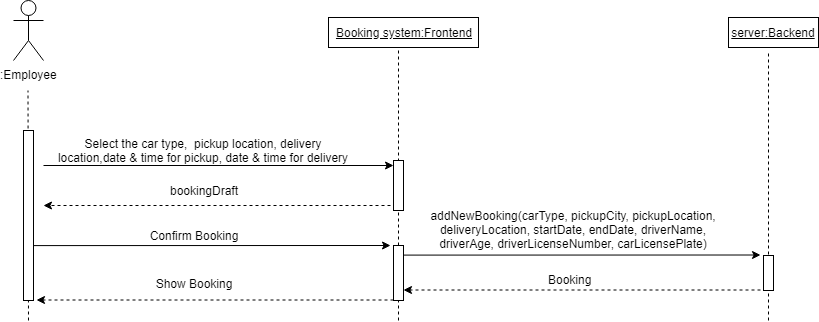

The diagram above was exported from draw.io. Its source (the exported page's mxGraphModel, read from the mxfile embedded in the PNG):
<mxGraphModel dx="1646" dy="572" grid="1" gridSize="10" guides="1" tooltips="1" connect="1" arrows="1" fold="1" page="1" pageScale="1" pageWidth="1100" pageHeight="850" background="#ffffff" math="0" shadow="0">
  <root>
    <mxCell id="0" />
    <mxCell id="1" parent="0" />
    <mxCell id="oXTMK9LFCF9_wougO2eW-14" value="" style="endArrow=none;dashed=1;html=1;" parent="1" edge="1">
      <mxGeometry width="50" height="50" relative="1" as="geometry">
        <mxPoint x="855" y="330" as="sourcePoint" />
        <mxPoint x="855" y="60" as="targetPoint" />
      </mxGeometry>
    </mxCell>
    <mxCell id="oXTMK9LFCF9_wougO2eW-13" value="" style="endArrow=none;dashed=1;html=1;" parent="1" source="oXTMK9LFCF9_wougO2eW-27" edge="1">
      <mxGeometry width="50" height="50" relative="1" as="geometry">
        <mxPoint x="485" y="440" as="sourcePoint" />
        <mxPoint x="485" y="60" as="targetPoint" />
      </mxGeometry>
    </mxCell>
    <mxCell id="oXTMK9LFCF9_wougO2eW-1" value=":Employee&lt;br&gt;" style="shape=umlActor;verticalLabelPosition=bottom;labelBackgroundColor=#ffffff;verticalAlign=top;html=1;outlineConnect=0;" parent="1" vertex="1">
      <mxGeometry x="100" y="10" width="30" height="60" as="geometry" />
    </mxCell>
    <mxCell id="oXTMK9LFCF9_wougO2eW-2" value="" style="endArrow=none;dashed=1;html=1;" parent="1" edge="1">
      <mxGeometry width="50" height="50" relative="1" as="geometry">
        <mxPoint x="115" y="330" as="sourcePoint" />
        <mxPoint x="114.5" y="100" as="targetPoint" />
      </mxGeometry>
    </mxCell>
    <mxCell id="oXTMK9LFCF9_wougO2eW-3" value="" style="rounded=0;whiteSpace=wrap;html=1;" parent="1" vertex="1">
      <mxGeometry x="110" y="140" width="10" height="170" as="geometry" />
    </mxCell>
    <mxCell id="oXTMK9LFCF9_wougO2eW-4" value="Select the car type,&amp;nbsp; pickup location, delivery location,date &amp;amp; time for pickup, date &amp;amp; time for delivery" style="text;html=1;strokeColor=none;fillColor=none;align=center;verticalAlign=middle;whiteSpace=wrap;rounded=0;" parent="1" vertex="1">
      <mxGeometry x="140" y="150" width="300" height="20" as="geometry" />
    </mxCell>
    <mxCell id="oXTMK9LFCF9_wougO2eW-5" value="" style="endArrow=classic;html=1;" parent="1" edge="1">
      <mxGeometry width="50" height="50" relative="1" as="geometry">
        <mxPoint x="130" y="175" as="sourcePoint" />
        <mxPoint x="480" y="175" as="targetPoint" />
      </mxGeometry>
    </mxCell>
    <mxCell id="oXTMK9LFCF9_wougO2eW-6" value="&lt;u&gt;Booking system:Frontend&lt;/u&gt;" style="rounded=0;whiteSpace=wrap;html=1;" parent="1" vertex="1">
      <mxGeometry x="415" y="27" width="150" height="30" as="geometry" />
    </mxCell>
    <mxCell id="oXTMK9LFCF9_wougO2eW-7" value="&lt;u&gt;server:Backend&lt;/u&gt;" style="rounded=0;whiteSpace=wrap;html=1;" parent="1" vertex="1">
      <mxGeometry x="815" y="27" width="90" height="30" as="geometry" />
    </mxCell>
    <mxCell id="oXTMK9LFCF9_wougO2eW-9" value="" style="rounded=0;whiteSpace=wrap;html=1;" parent="1" vertex="1">
      <mxGeometry x="480" y="170" width="10" height="50" as="geometry" />
    </mxCell>
    <mxCell id="oXTMK9LFCF9_wougO2eW-10" value="" style="endArrow=classic;html=1;exitX=1.3;exitY=0.117;exitDx=0;exitDy=0;exitPerimeter=0;" parent="1" edge="1">
      <mxGeometry width="50" height="50" relative="1" as="geometry">
        <mxPoint x="490" y="264.6" as="sourcePoint" />
        <mxPoint x="847" y="264.5" as="targetPoint" />
      </mxGeometry>
    </mxCell>
    <mxCell id="oXTMK9LFCF9_wougO2eW-11" value="" style="rounded=0;whiteSpace=wrap;html=1;" parent="1" vertex="1">
      <mxGeometry x="850" y="265" width="10" height="35" as="geometry" />
    </mxCell>
    <mxCell id="oXTMK9LFCF9_wougO2eW-15" value="&lt;div&gt;addNewBooking(carType, pickupCity, pickupLocation, deliveryLocation, startDate, endDate, driverName, driverAge, driverLicenseNumber, carLicensePlate)&lt;/div&gt;&lt;div&gt;&lt;br&gt;&lt;/div&gt;" style="text;html=1;strokeColor=none;fillColor=none;align=center;verticalAlign=middle;whiteSpace=wrap;rounded=0;" parent="1" vertex="1">
      <mxGeometry x="500" y="236" width="320" height="20" as="geometry" />
    </mxCell>
    <mxCell id="oXTMK9LFCF9_wougO2eW-22" value="" style="endArrow=classic;html=1;strokeColor=#000000;dashed=1;" parent="1" edge="1">
      <mxGeometry width="50" height="50" relative="1" as="geometry">
        <mxPoint x="477" y="215" as="sourcePoint" />
        <mxPoint x="130" y="215" as="targetPoint" />
      </mxGeometry>
    </mxCell>
    <mxCell id="oXTMK9LFCF9_wougO2eW-23" value="&lt;span style=&quot;font-family: &amp;#34;helvetica&amp;#34; , &amp;#34;arial&amp;#34; , sans-serif ; font-size: 0px ; white-space: nowrap&quot;&gt;%3CmxGraphModel%3E%3Croot%3E%3CmxCell%20id%3D%220%22%2F%3E%3CmxCell%20id%3D%221%22%20parent%3D%220%22%2F%3E%3CmxCell%20id%3D%222%22%20value%3D%22Use%22%20style%3D%22endArrow%3Dopen%3BendSize%3D12%3Bdashed%3D1%3Bhtml%3D1%3BentryX%3D1%3BentryY%3D0.333%3BentryDx%3D0%3BentryDy%3D0%3BentryPerimeter%3D0%3B%22%20edge%3D%221%22%20parent%3D%221%22%3E%3CmxGeometry%20width%3D%22160%22%20relative%3D%221%22%20as%3D%22geometry%22%3E%3CmxPoint%20x%3D%22840%22%20y%3D%22240%22%20as%3D%22sourcePoint%22%2F%3E%3CmxPoint%20x%3D%22490%22%20y%3D%22239.89999999999998%22%20as%3D%22targetPoint%22%2F%3E%3C%2FmxGeometry%3E%3C%2FmxCell%3E%3C%2Froot%3E%3C%2FmxGraphModel%3E&lt;/span&gt;" style="text;html=1;strokeColor=none;fillColor=none;align=center;verticalAlign=middle;whiteSpace=wrap;rounded=0;" parent="1" vertex="1">
      <mxGeometry x="220" y="180" width="40" height="20" as="geometry" />
    </mxCell>
    <mxCell id="oXTMK9LFCF9_wougO2eW-24" value="bookingDraft" style="text;html=1;strokeColor=none;fillColor=none;align=center;verticalAlign=middle;whiteSpace=wrap;rounded=0;" parent="1" vertex="1">
      <mxGeometry x="225" y="190" width="130" height="20" as="geometry" />
    </mxCell>
    <mxCell id="oXTMK9LFCF9_wougO2eW-25" value="" style="endArrow=classic;html=1;exitX=1.3;exitY=0.117;exitDx=0;exitDy=0;exitPerimeter=0;" parent="1" edge="1">
      <mxGeometry width="50" height="50" relative="1" as="geometry">
        <mxPoint x="120" y="255.10000000000002" as="sourcePoint" />
        <mxPoint x="477" y="255" as="targetPoint" />
      </mxGeometry>
    </mxCell>
    <mxCell id="oXTMK9LFCF9_wougO2eW-26" value="Confirm Booking" style="text;html=1;strokeColor=none;fillColor=none;align=center;verticalAlign=middle;whiteSpace=wrap;rounded=0;" parent="1" vertex="1">
      <mxGeometry x="230" y="235" width="100" height="20" as="geometry" />
    </mxCell>
    <mxCell id="oXTMK9LFCF9_wougO2eW-27" value="" style="rounded=0;whiteSpace=wrap;html=1;" parent="1" vertex="1">
      <mxGeometry x="480" y="255" width="10" height="55" as="geometry" />
    </mxCell>
    <mxCell id="oXTMK9LFCF9_wougO2eW-28" value="" style="endArrow=none;dashed=1;html=1;" parent="1" target="oXTMK9LFCF9_wougO2eW-27" edge="1">
      <mxGeometry width="50" height="50" relative="1" as="geometry">
        <mxPoint x="485" y="330" as="sourcePoint" />
        <mxPoint x="485" y="60" as="targetPoint" />
      </mxGeometry>
    </mxCell>
    <mxCell id="oXTMK9LFCF9_wougO2eW-29" value="" style="endArrow=classic;html=1;dashed=1;strokeColor=#000000;" parent="1" edge="1">
      <mxGeometry width="50" height="50" relative="1" as="geometry">
        <mxPoint x="847" y="299.5" as="sourcePoint" />
        <mxPoint x="490" y="299.5" as="targetPoint" />
      </mxGeometry>
    </mxCell>
    <mxCell id="oXTMK9LFCF9_wougO2eW-30" value="Show Booking" style="text;html=1;strokeColor=none;fillColor=none;align=center;verticalAlign=middle;whiteSpace=wrap;rounded=0;" parent="1" vertex="1">
      <mxGeometry x="240" y="282.5" width="80" height="20" as="geometry" />
    </mxCell>
    <mxCell id="oXTMK9LFCF9_wougO2eW-31" value="Booking" style="text;html=1;resizable=0;points=[];autosize=1;align=left;verticalAlign=top;spacingTop=-4;" parent="1" vertex="1">
      <mxGeometry x="633" y="280" width="60" height="20" as="geometry" />
    </mxCell>
    <mxCell id="oXTMK9LFCF9_wougO2eW-32" value="" style="endArrow=classic;html=1;dashed=1;strokeColor=#000000;" parent="1" edge="1">
      <mxGeometry width="50" height="50" relative="1" as="geometry">
        <mxPoint x="480" y="309.5" as="sourcePoint" />
        <mxPoint x="122.99999999999977" y="309.5" as="targetPoint" />
      </mxGeometry>
    </mxCell>
  </root>
</mxGraphModel>